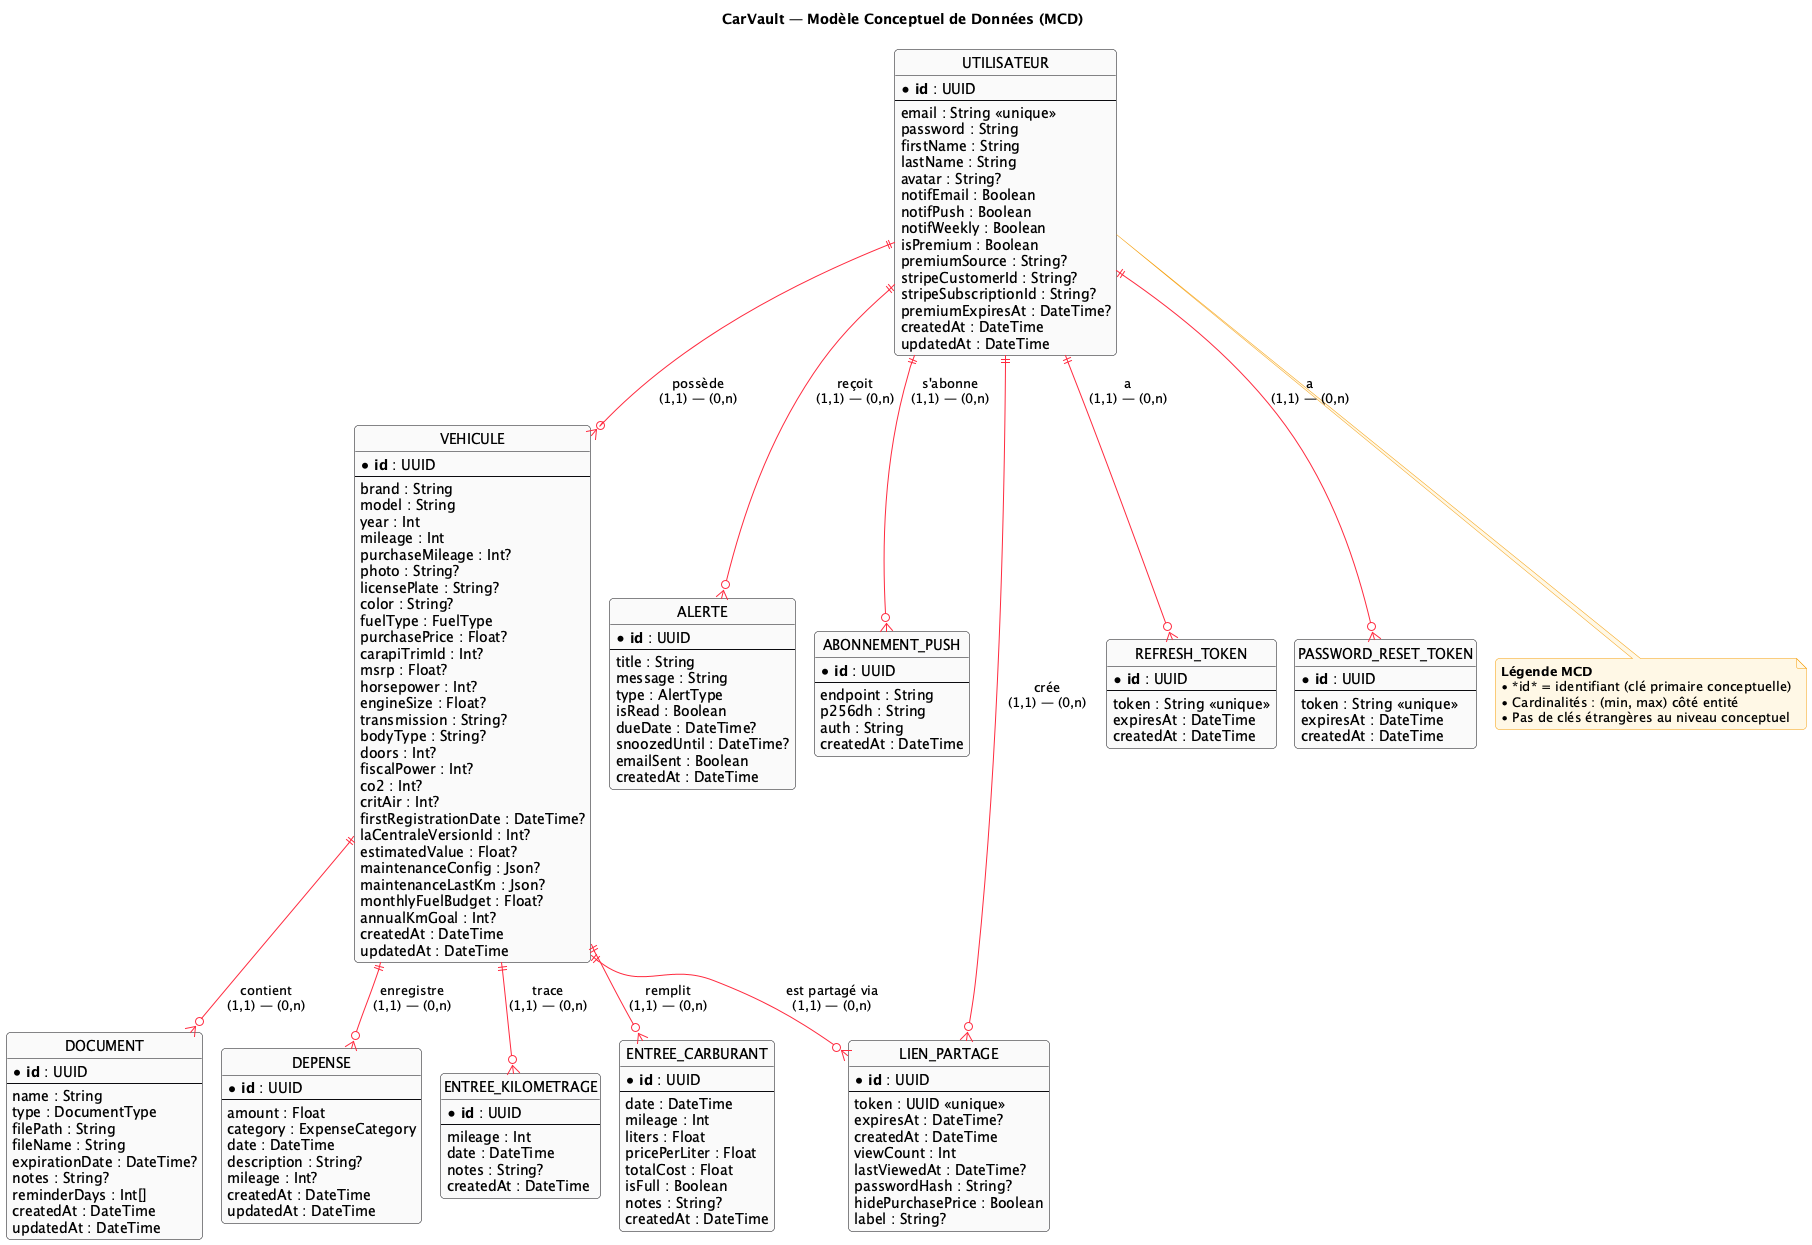

The diagram above was rendered by PlantUML. Its source (embedded in the PNG):
@startuml mcd-carvault
!pragma layout smetana
title CarVault — Modèle Conceptuel de Données (MCD)
skinparam linetype ortho
skinparam shadowing false
skinparam roundcorner 8
skinparam class {
  BackgroundColor #fafafa
  BorderColor #0b0b0f
  ArrowColor #ff2a3f
}
skinparam note {
  BackgroundColor #fff8e6
  BorderColor #f59e0b
}

hide methods
hide circle

' ─── Entités ───────────────────────────────────────────────────────────────

entity "UTILISATEUR" as UTILISATEUR {
  * **id** : UUID
  --
  email : String <<unique>>
  password : String
  firstName : String
  lastName : String
  avatar : String?
  notifEmail : Boolean
  notifPush : Boolean
  notifWeekly : Boolean
  isPremium : Boolean
  premiumSource : String?
  stripeCustomerId : String?
  stripeSubscriptionId : String?
  premiumExpiresAt : DateTime?
  createdAt : DateTime
  updatedAt : DateTime
}

entity "VEHICULE" as VEHICULE {
  * **id** : UUID
  --
  brand : String
  model : String
  year : Int
  mileage : Int
  purchaseMileage : Int?
  photo : String?
  licensePlate : String?
  color : String?
  fuelType : FuelType
  purchasePrice : Float?
  carapiTrimId : Int?
  msrp : Float?
  horsepower : Int?
  engineSize : Float?
  transmission : String?
  bodyType : String?
  doors : Int?
  fiscalPower : Int?
  co2 : Int?
  critAir : Int?
  firstRegistrationDate : DateTime?
  laCentraleVersionId : Int?
  estimatedValue : Float?
  maintenanceConfig : Json?
  maintenanceLastKm : Json?
  monthlyFuelBudget : Float?
  annualKmGoal : Int?
  createdAt : DateTime
  updatedAt : DateTime
}

entity "DOCUMENT" as DOCUMENT {
  * **id** : UUID
  --
  name : String
  type : DocumentType
  filePath : String
  fileName : String
  expirationDate : DateTime?
  notes : String?
  reminderDays : Int[]
  createdAt : DateTime
  updatedAt : DateTime
}

entity "DEPENSE" as DEPENSE {
  * **id** : UUID
  --
  amount : Float
  category : ExpenseCategory
  date : DateTime
  description : String?
  mileage : Int?
  createdAt : DateTime
  updatedAt : DateTime
}

entity "ALERTE" as ALERTE {
  * **id** : UUID
  --
  title : String
  message : String
  type : AlertType
  isRead : Boolean
  dueDate : DateTime?
  snoozedUntil : DateTime?
  emailSent : Boolean
  createdAt : DateTime
}

entity "ENTREE_KILOMETRAGE" as ENTREE_KM {
  * **id** : UUID
  --
  mileage : Int
  date : DateTime
  notes : String?
  createdAt : DateTime
}

entity "ENTREE_CARBURANT" as ENTREE_CARB {
  * **id** : UUID
  --
  date : DateTime
  mileage : Int
  liters : Float
  pricePerLiter : Float
  totalCost : Float
  isFull : Boolean
  notes : String?
  createdAt : DateTime
}

entity "ABONNEMENT_PUSH" as ABON_PUSH {
  * **id** : UUID
  --
  endpoint : String
  p256dh : String
  auth : String
  createdAt : DateTime
}

entity "LIEN_PARTAGE" as LIEN_PARTAGE {
  * **id** : UUID
  --
  token : UUID <<unique>>
  expiresAt : DateTime?
  createdAt : DateTime
  viewCount : Int
  lastViewedAt : DateTime?
  passwordHash : String?
  hidePurchasePrice : Boolean
  label : String?
}

entity "REFRESH_TOKEN" as REFRESH_TOKEN {
  * **id** : UUID
  --
  token : String <<unique>>
  expiresAt : DateTime
  createdAt : DateTime
}

entity "PASSWORD_RESET_TOKEN" as PWD_RESET {
  * **id** : UUID
  --
  token : String <<unique>>
  expiresAt : DateTime
  createdAt : DateTime
}

' ─── Associations (cardinalités Merise) ───────────────────────────────────

UTILISATEUR ||--o{ VEHICULE : "possède\n(1,1) — (0,n)"
UTILISATEUR ||--o{ ALERTE : "reçoit\n(1,1) — (0,n)"
UTILISATEUR ||--o{ ABON_PUSH : "s'abonne\n(1,1) — (0,n)"
UTILISATEUR ||--o{ REFRESH_TOKEN : "a\n(1,1) — (0,n)"
UTILISATEUR ||--o{ PWD_RESET : "a\n(1,1) — (0,n)"
UTILISATEUR ||--o{ LIEN_PARTAGE : "crée\n(1,1) — (0,n)"

VEHICULE ||--o{ DOCUMENT : "contient\n(1,1) — (0,n)"
VEHICULE ||--o{ DEPENSE : "enregistre\n(1,1) — (0,n)"
VEHICULE ||--o{ ENTREE_KM : "trace\n(1,1) — (0,n)"
VEHICULE ||--o{ ENTREE_CARB : "remplit\n(1,1) — (0,n)"
VEHICULE ||--o{ LIEN_PARTAGE : "est partagé via\n(1,1) — (0,n)"

note bottom of UTILISATEUR
  **Légende MCD**
  • *id* = identifiant (clé primaire conceptuelle)
  • Cardinalités : (min, max) côté entité
  • Pas de clés étrangères au niveau conceptuel
end note

@enduml